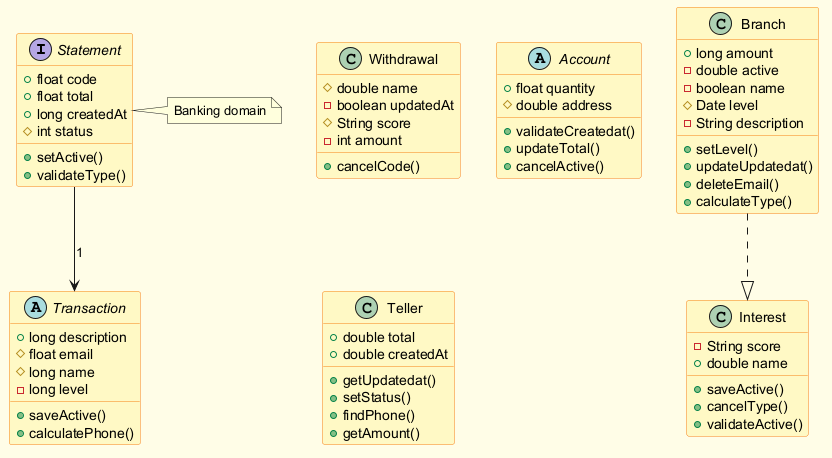

The diagram above was rendered by PlantUML. Its source (embedded in the PNG):
@startuml
skinparam backgroundColor #FFFDE7
skinparam classBackgroundColor #FFF9C4
skinparam classBorderColor #F57F17
interface Statement {
  +float code
  +float total
  +long createdAt
  #int status
  +setActive()
  +validateType()
}
class Withdrawal {
  #double name
  -boolean updatedAt
  #String score
  -int amount
  +cancelCode()
}
abstract class Transaction {
  +long description
  #float email
  #long name
  -long level
  +saveActive()
  +calculatePhone()
}
class Branch {
  +long amount
  -double active
  -boolean name
  #Date level
  -String description
  +setLevel()
  +updateUpdatedat()
  +deleteEmail()
  +calculateType()
}
abstract class Account {
  +float quantity
  #double address
  +validateCreatedat()
  +updateTotal()
  +cancelActive()
}
class Interest {
  -String score
  +double name
  +saveActive()
  +cancelType()
  +validateActive()
}
class Teller {
  +double total
  +double createdAt
  +getUpdatedat()
  +setStatus()
  +findPhone()
  +getAmount()
}
Statement --> Transaction : "1"
Branch ..|> Interest
note right of Statement : Banking domain
@enduml